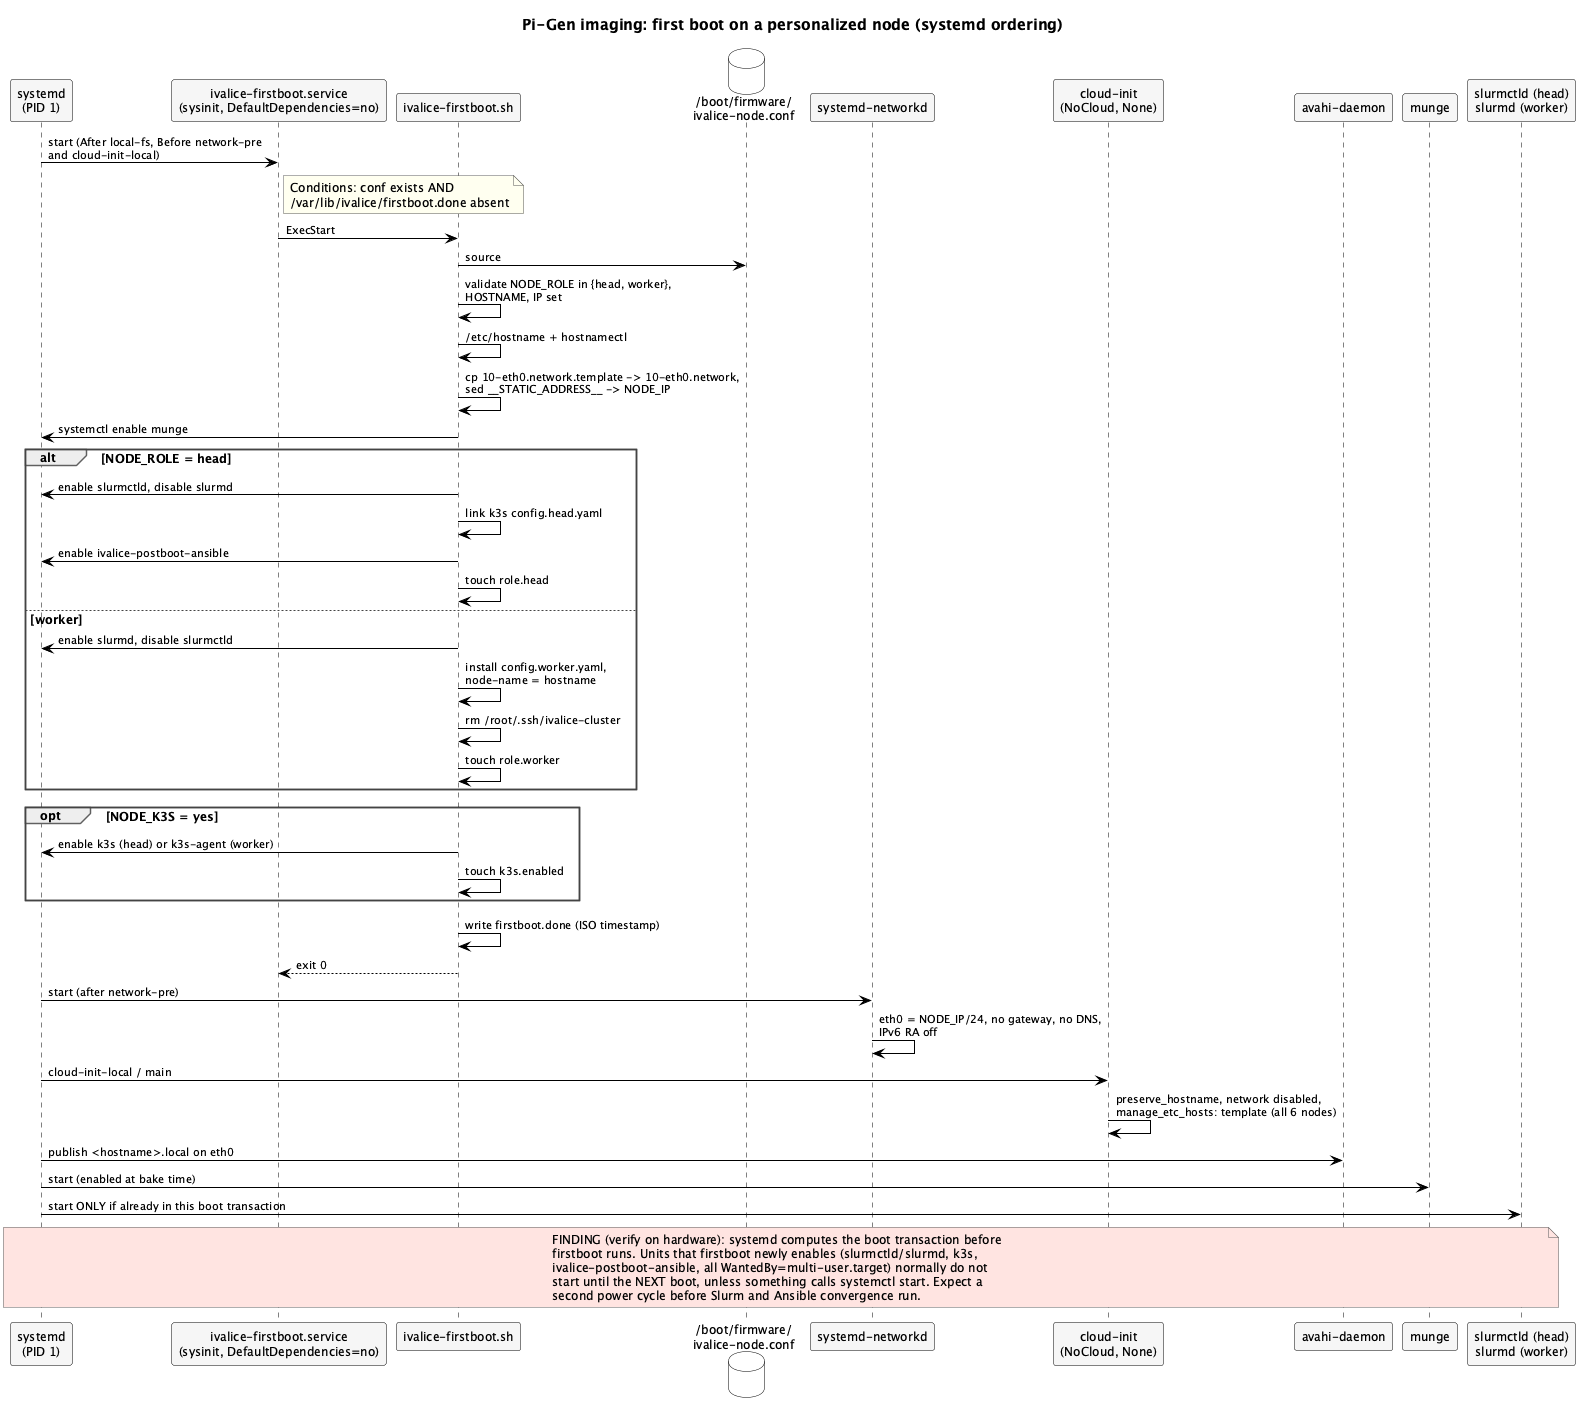

The diagram above was rendered by PlantUML. Its source (embedded in the PNG):
@startuml 01i-sequence-firstboot
!include ../_style.iuml
title Pi-Gen imaging: first boot on a personalized node (systemd ordering)

participant "systemd\n(PID 1)" as SD
participant "ivalice-firstboot.service\n(sysinit, DefaultDependencies=no)" as FB
participant "ivalice-firstboot.sh" as FS
database "/boot/firmware/\nivalice-node.conf" as Conf
participant "systemd-networkd" as NET
participant "cloud-init\n(NoCloud, None)" as CI
participant "avahi-daemon" as AV
participant "munge" as MU
participant "slurmctld (head)\nslurmd (worker)" as SL

SD -> FB : start (After local-fs, Before network-pre\nand cloud-init-local)
note right of FB
  Conditions: conf exists AND
  /var/lib/ivalice/firstboot.done absent
end note
FB -> FS : ExecStart
FS -> Conf : source
FS -> FS : validate NODE_ROLE in {head, worker},\nHOSTNAME, IP set
FS -> FS : /etc/hostname + hostnamectl
FS -> FS : cp 10-eth0.network.template -> 10-eth0.network,\nsed ~__STATIC_ADDRESS~__ -> NODE_IP
FS -> SD : systemctl enable munge
alt NODE_ROLE = head
  FS -> SD : enable slurmctld, disable slurmd
  FS -> FS : link k3s config.head.yaml
  FS -> SD : enable ivalice-postboot-ansible
  FS -> FS : touch role.head
else worker
  FS -> SD : enable slurmd, disable slurmctld
  FS -> FS : install config.worker.yaml,\nnode-name = hostname
  FS -> FS : rm /root/.ssh/ivalice-cluster
  FS -> FS : touch role.worker
end
opt NODE_K3S = yes
  FS -> SD : enable k3s (head) or k3s-agent (worker)
  FS -> FS : touch k3s.enabled
end
FS -> FS : write firstboot.done (ISO timestamp)
FS --> FB : exit 0
SD -> NET : start (after network-pre)
NET -> NET : eth0 = NODE_IP/24, no gateway, no DNS,\nIPv6 RA off
SD -> CI : cloud-init-local / main
CI -> CI : preserve_hostname, network disabled,\nmanage_etc_hosts: template (all 6 nodes)
SD -> AV : publish <hostname>.local on eth0
SD -> MU : start (enabled at bake time)
SD -> SL : start ONLY if already in this boot transaction

note over SD, SL #FFE4E1
  FINDING (verify on hardware): systemd computes the boot transaction before
  firstboot runs. Units that firstboot newly enables (slurmctld/slurmd, k3s,
  ivalice-postboot-ansible, all WantedBy=multi-user.target) normally do not
  start until the NEXT boot, unless something calls systemctl start. Expect a
  second power cycle before Slurm and Ansible convergence run.
end note
@enduml